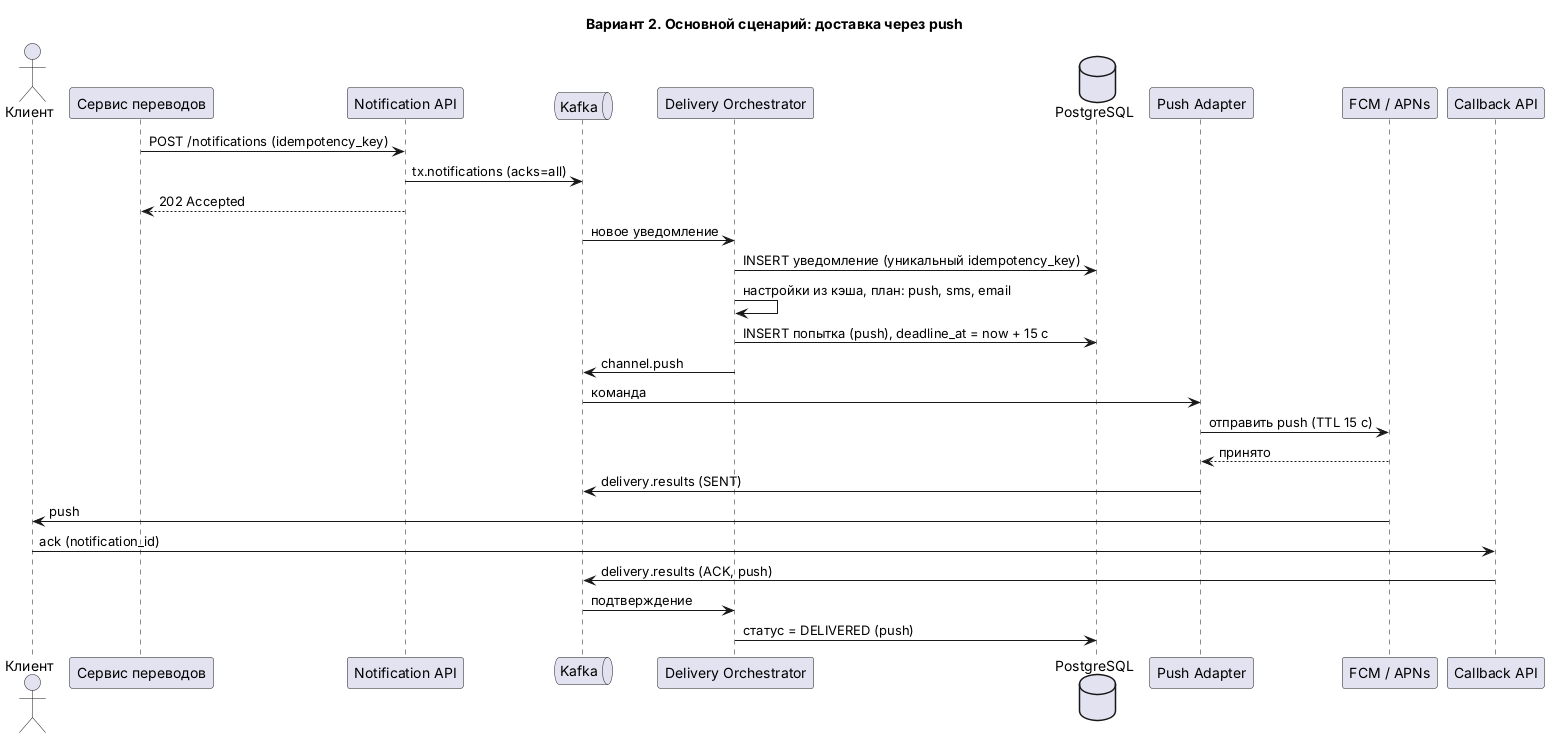

The diagram above was rendered by PlantUML. Its source (embedded in the PNG):
@startuml
title Вариант 2. Основной сценарий: доставка через push
actor "Клиент" as U
participant "Сервис переводов" as P
participant "Notification API" as API
queue "Kafka" as K
participant "Delivery Orchestrator" as O
database "PostgreSQL" as DB
participant "Push Adapter" as PW
participant "FCM / APNs" as F
participant "Callback API" as CB

P -> API: POST /notifications (idempotency_key)
API -> K: tx.notifications (acks=all)
API --> P: 202 Accepted
K -> O: новое уведомление
O -> DB: INSERT уведомление (уникальный idempotency_key)
O -> O: настройки из кэша, план: push, sms, email
O -> DB: INSERT попытка (push), deadline_at = now + 15 с
O -> K: channel.push
K -> PW: команда
PW -> F: отправить push (TTL 15 с)
F --> PW: принято
PW -> K: delivery.results (SENT)
F -> U: push
U -> CB: ack (notification_id)
CB -> K: delivery.results (ACK, push)
K -> O: подтверждение
O -> DB: статус = DELIVERED (push)
@enduml